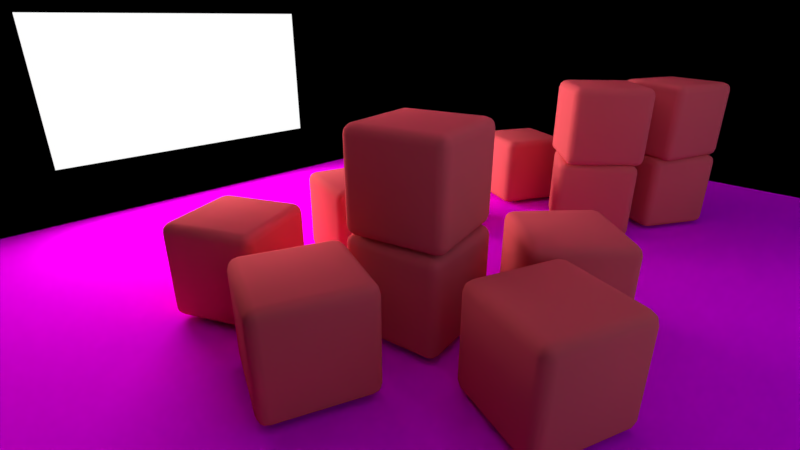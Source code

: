 # Source: area.blend  (saved by Blender 2.83.20; exported with 4.5.12 LTS)
import bpy
from mathutils import Matrix  # noqa: F401  (used for matrix-valued properties, if any)

bpy.ops.wm.read_factory_settings(use_empty=True)
scene = bpy.context.scene
scene.name = 'Scene'

# ---- collections
col_collection_1 = bpy.data.collections.new('Collection 1'); scene.collection.children.link(col_collection_1)

# ---- images (referenced by path relative to the original .blend; pixels are not part of the script)
import os
ASSET_DIR = os.environ.get("B2B_ASSET_DIR", "")  # directory of the original .blend (textures are referenced by path, not embedded)
HERE = os.path.dirname(os.path.abspath(__file__))  # packed textures are extracted next to this script under _unpacked/

def load_image(name, relpath, width, height, colorspace="sRGB"):
    """Load a texture the original file referenced (path relative to the .blend, or extracted next to this script)."""
    p = next((c for c in (os.path.join(HERE, relpath), os.path.join(ASSET_DIR, relpath)) if relpath and os.path.exists(c)), "")
    if p:
        img = bpy.data.images.load(p, check_existing=True)
        img.name = name
    else:  # same state as the original file: an image datablock whose file is absent (Cycles renders it pink)
        img = bpy.data.images.new(name, width, height)
        img.source = "FILE"
        img.filepath = "//" + (relpath or name)
    img.colorspace_settings.name = colorspace
    return img
img_checker_png = load_image('checker.png', 'checker.png', 1024, 1024, 'sRGB')
img_checker_rough_png = load_image('checker_rough.png', 'checker_rough.png', 1024, 1024, 'sRGB')

# ---- materials (node trees are filled in below, after node groups)
mat_material_002 = bpy.data.materials.new('Material.002')
mat_material_002.alpha_threshold = 0.0
mat_material_002.use_transparent_shadow = False
mat_material_002.roughness = 0.5
mat_material_000 = bpy.data.materials.new('Material.000')
mat_material_000.alpha_threshold = 0.0
mat_material_000.use_transparent_shadow = False
mat_material_000.roughness = 0.5
mat_material_001 = bpy.data.materials.new('Material.001')
mat_material_001.alpha_threshold = 0.0
mat_material_001.use_transparent_shadow = False
mat_material_001.roughness = 0.5
mat_material_003 = bpy.data.materials.new('Material.003')
mat_material_003.alpha_threshold = 0.0
mat_material_003.use_transparent_shadow = False
mat_material_003.roughness = 0.5

# ---- material node trees
mat_material_002.use_nodes = True; mat_material_002.node_tree.nodes.clear()
_N = mat_material_002.node_tree.nodes; _L = mat_material_002.node_tree.links
n0 = _N.new('ShaderNodeOutputMaterial'); n0.name = 'Material Output'; n0.location = (300, 300)
n1 = _N.new('ShaderNodeBsdfDiffuse'); n1.name = 'Diffuse BSDF'; n1.location = (10, 300)
n1.inputs[0].default_value = (0.7874, 0.1064, 0.1136, 1.0)
n1.inputs[1].default_value = 0.1
_L.new(n1.outputs[0], n0.inputs[0])
n0.is_active_output = True
mat_material_000.use_nodes = True; mat_material_000.node_tree.nodes.clear()
_N = mat_material_000.node_tree.nodes; _L = mat_material_000.node_tree.links
n0 = _N.new('ShaderNodeOutputMaterial'); n0.name = 'Material Output'; n0.location = (345, 315)
n1 = _N.new('ShaderNodeBsdfDiffuse'); n1.name = 'Diffuse BSDF'; n1.location = (139, 310)
n2 = _N.new('ShaderNodeTexImage'); n2.name = 'Image Texture'; n2.location = (-216, 359)
n2.width = 160
n2.image = img_checker_png
n3 = _N.new('ShaderNodeTexImage'); n3.name = 'Image Texture.001'; n3.location = (-223, 76)
n3.width = 140
n3.image = img_checker_rough_png
_L.new(n1.outputs[0], n0.inputs[0])
_L.new(n2.outputs[0], n1.inputs[0])
_L.new(n3.outputs[0], n1.inputs[1])
n0.is_active_output = True
mat_material_001.use_nodes = True; mat_material_001.node_tree.nodes.clear()
_N = mat_material_001.node_tree.nodes; _L = mat_material_001.node_tree.links
n0 = _N.new('ShaderNodeOutputMaterial'); n0.name = 'Material Output'; n0.location = (300, 300)
n1 = _N.new('ShaderNodeBsdfDiffuse'); n1.name = 'Diffuse BSDF'; n1.location = (87, 296)
n1.inputs[1].default_value = 0.2
_L.new(n1.outputs[0], n0.inputs[0])
n0.is_active_output = True
mat_material_003.use_nodes = True; mat_material_003.node_tree.nodes.clear()
_N = mat_material_003.node_tree.nodes; _L = mat_material_003.node_tree.links
n0 = _N.new('ShaderNodeOutputMaterial'); n0.name = 'Material Output'; n0.location = (300, 300)
n1 = _N.new('ShaderNodeEmission'); n1.name = 'Emission'; n1.location = (10, 300)
_L.new(n1.outputs[0], n0.inputs[0])
n0.is_active_output = True

# ---- world
world_world = bpy.data.worlds.new('World'); scene.world = world_world
world_world.use_nodes = True; world_world.node_tree.nodes.clear()
_N = world_world.node_tree.nodes; _L = world_world.node_tree.links
n0 = _N.new('ShaderNodeOutputWorld'); n0.name = 'World Output'; n0.location = (300, 300)
n1 = _N.new('ShaderNodeBackground'); n1.name = 'Background'; n1.location = (10, 300)
n1.inputs[1].default_value = 2.0
n2 = _N.new('ShaderNodeTexSky'); n2.name = 'Sky Texture'; n2.location = (-274, 318)
n2.sky_type = 'HOSEK_WILKIE'
n2.turbidity = 1.0
n2.ground_albedo = 1.0
n2.sun_elevation = 1.571
_L.new(n1.outputs[0], n0.inputs[0])
_L.new(n2.outputs[0], n1.inputs[0])
n0.is_active_output = True
world_world.color = (0.05088, 0.05088, 0.05088)
world_world.use_sun_shadow = False
world_world.sun_shadow_jitter_overblur = 0.0
world_world.cycles.sampling_method = 'MANUAL'

# ---- cameras
cam_camera = bpy.data.cameras.new('Camera')
cam_camera.clip_end = 200.0
cam_camera.lens = 20.0
cam_camera.sensor_width = 32.0
cam_camera.sensor_height = 18.0
cam_camera.ortho_scale = 7.314
cam_camera.dof.focus_distance = 0.0
cam_camera.dof.aperture_fstop = 128.0

# ---- lights
light_lamp = bpy.data.lights.new('Lamp', 'AREA')
light_lamp.transmission_factor = 0.0
light_lamp.cutoff_distance = 30.0
light_lamp.energy = 785.4
light_lamp.shadow_buffer_clip_start = 1.001
light_lamp.shadow_soft_size = 3.0
light_lamp.shadow_maximum_resolution = 0.006
light_lamp.use_absolute_resolution = True
light_lamp.shape = 'RECTANGLE'
light_lamp.size = 3.0
light_lamp.size_y = 6.0

# ---- meshes
me_cube_001 = bpy.data.meshes.new('Cube.001')
me_cube_001.from_pydata([(-1.0, -1.0, -1.0), (-1.0, -1.0, 1.0), (-1.0, 1.0, -1.0), (-1.0, 1.0, 1.0), (1.0, -1.0, -1.0), (1.0, -1.0, 1.0), (1.0, 1.0, -1.0), (1.0, 1.0, 1.0)], [], [(0, 1, 3, 2), (2, 3, 7, 6), (6, 7, 5, 4), (4, 5, 1, 0), (2, 6, 4, 0), (7, 3, 1, 5)])
me_cube_001.polygons.foreach_set('use_smooth', [True] * 6)
me_cube_001.materials.append(mat_material_002)
me_cube_001.use_remesh_preserve_volume = False
me_cube_001.use_remesh_preserve_attributes = False
me_cube_001.use_mirror_vertex_groups = False
me_cube_001.update()
me_plane_005 = bpy.data.meshes.new('Plane.005')
me_plane_005.from_pydata([(-8.0, 8.0, 0.0), (-8.0, -8.0, 0.0), (8.0, -8.0, 0.0), (8.0, 8.0, 0.0)], [], [(1, 2, 3, 0)])
_uv = me_plane_005.uv_layers.new(name='UVMap')
_uv.uv.foreach_set('vector', [-4.499, -4.499, 5.499, -4.499, 5.499, 5.499, -4.499, 5.499])
me_plane_005.materials.append(mat_material_000)
me_plane_005.use_remesh_preserve_volume = False
me_plane_005.use_remesh_preserve_attributes = False
me_plane_005.use_mirror_vertex_groups = False
me_plane_005.update()
me_plane = bpy.data.meshes.new('Plane')
me_plane.from_pydata([(-8.0, -8.0, 0.0), (8.0, -8.0, 0.0), (-8.0, 8.0, 0.0), (8.0, 8.0, 0.0), (-8.0, -8.0, 2.921), (8.0, -8.0, 2.921), (-8.0, 8.0, 2.921), (8.0, 8.0, 2.921), (-8.0, 8.0, 0.0), (-8.0, -8.0, 0.0), (8.0, -8.0, 0.0), (8.0, 8.0, 0.0), (-8.0, 8.0, 4.22), (-8.0, -8.0, 4.22), (8.0, -8.0, 4.22), (8.0, 8.0, 4.22)], [], [(2, 6, 7, 3), (1, 5, 4, 0), (0, 4, 6, 2), (8, 11, 15, 12), (10, 9, 13, 14), (9, 8, 12, 13), (3, 7, 15, 11), (7, 6, 12, 15), (6, 4, 13, 12), (5, 1, 10, 14), (4, 5, 14, 13), (15, 14, 13, 12)])
me_plane.materials.append(mat_material_001)
me_plane.use_remesh_preserve_volume = False
me_plane.use_remesh_preserve_attributes = False
me_plane.use_mirror_vertex_groups = False
me_plane.update()
me_plane_003 = bpy.data.meshes.new('Plane.003')
me_plane_003.from_pydata([(-1.0, -1.0, 0.0), (1.0, -1.0, 0.0), (-1.0, 1.0, 0.0), (1.0, 1.0, 0.0)], [], [(0, 1, 3, 2)])
me_plane_003.materials.append(mat_material_003)
me_plane_003.use_remesh_preserve_volume = False
me_plane_003.use_remesh_preserve_attributes = False
me_plane_003.use_mirror_vertex_groups = False
me_plane_003.update()

# ---- objects
ob_cube_012 = bpy.data.objects.new('Cube.012', me_cube_001)
ob_cube_010 = bpy.data.objects.new('Cube.010', me_cube_001)
ob_cube_002 = bpy.data.objects.new('Cube.002', me_cube_001)
ob_cube_000 = bpy.data.objects.new('Cube.000', me_cube_001)
ob_plane_001 = bpy.data.objects.new('Plane.001', me_plane_005)
ob_cube_011 = bpy.data.objects.new('Cube.011', me_cube_001)
ob_cube_009 = bpy.data.objects.new('Cube.009', me_cube_001)
ob_cube_008 = bpy.data.objects.new('Cube.008', me_cube_001)
ob_cube_007 = bpy.data.objects.new('Cube.007', me_cube_001)
ob_cube_006 = bpy.data.objects.new('Cube.006', me_cube_001)
ob_cube_005 = bpy.data.objects.new('Cube.005', me_cube_001)
ob_cube_004 = bpy.data.objects.new('Cube.004', me_cube_001)
ob_cube_003 = bpy.data.objects.new('Cube.003', me_cube_001)
ob_cube_001 = bpy.data.objects.new('Cube.001', me_cube_001)
ob_plane = bpy.data.objects.new('Plane', me_plane)
ob_lamp = bpy.data.objects.new('Lamp', light_lamp)
ob_plane_002 = bpy.data.objects.new('Plane.002', me_plane_003)
ob_camera = bpy.data.objects.new('Camera', cam_camera)

# ---- transforms, parenting, visibility, modifiers, constraints
ob_cube_012.location = (-2.474, -1.525, 0.7175)
ob_cube_012.rotation_euler = (0.0, -0.0, -1.836)
ob_cube_012.scale = (0.72, 0.72, 0.72)
ob_cube_012.lineart.crease_threshold = 0.0
_m = ob_cube_012.modifiers.new('Bevel', 'BEVEL')
_m.width = 0.2
_m.width_pct = 0.2
_m.segments = 3
_m.limit_method = 'NONE'
_m.spread = 0.0
ob_cube_010.location = (0.5992, 4.201, 2.124)
ob_cube_010.rotation_euler = (0.0, -0.0, -0.3588)
ob_cube_010.scale = (0.72, 0.72, 0.72)
ob_cube_010.lineart.crease_threshold = 0.0
_m = ob_cube_010.modifiers.new('Bevel', 'BEVEL')
_m.width = 0.2
_m.width_pct = 0.2
_m.segments = 3
_m.limit_method = 'NONE'
_m.spread = 0.0
ob_cube_002.location = (-0.1654, 2.673, 2.13)
ob_cube_002.rotation_euler = (0.0, -0.0, -0.8644)
ob_cube_002.scale = (0.72, 0.72, 0.72)
ob_cube_002.lineart.crease_threshold = 0.0
_m = ob_cube_002.modifiers.new('Bevel', 'BEVEL')
_m.width = 0.2
_m.width_pct = 0.2
_m.segments = 3
_m.limit_method = 'NONE'
_m.spread = 0.0
ob_cube_000.location = (-0.1095, -2.527, 2.156)
ob_cube_000.rotation_euler = (0.0, -0.0, 0.2314)
ob_cube_000.scale = (0.72, 0.72, 0.72)
ob_cube_000.lineart.crease_threshold = 0.0
_m = ob_cube_000.modifiers.new('Bevel', 'BEVEL')
_m.width = 0.2
_m.width_pct = 0.2
_m.segments = 3
_m.limit_method = 'NONE'
_m.spread = 0.0
ob_plane_001.location = (0.0, 0.0, -0.05229)
ob_plane_001.lineart.crease_threshold = 0.0
ob_cube_011.location = (0.5992, 4.201, 0.7175)
ob_cube_011.rotation_euler = (0.0, -0.0, -0.5228)
ob_cube_011.scale = (0.72, 0.72, 0.72)
ob_cube_011.lineart.crease_threshold = 0.0
_m = ob_cube_011.modifiers.new('Bevel', 'BEVEL')
_m.width = 0.2
_m.width_pct = 0.2
_m.segments = 3
_m.limit_method = 'NONE'
_m.spread = 0.0
ob_cube_009.location = (-0.1095, -2.527, 0.7175)
ob_cube_009.rotation_euler = (0.0, -0.0, 0.1585)
ob_cube_009.scale = (0.72, 0.72, 0.72)
ob_cube_009.lineart.crease_threshold = 0.0
_m = ob_cube_009.modifiers.new('Bevel', 'BEVEL')
_m.width = 0.2
_m.width_pct = 0.2
_m.segments = 3
_m.limit_method = 'NONE'
_m.spread = 0.0
ob_cube_008.location = (-2.37, -3.97, 0.7175)
ob_cube_008.rotation_euler = (0.0, -0.0, 0.4469)
ob_cube_008.scale = (0.72, 0.72, 0.72)
ob_cube_008.lineart.crease_threshold = 0.0
_m = ob_cube_008.modifiers.new('Bevel', 'BEVEL')
_m.width = 0.2
_m.width_pct = 0.2
_m.segments = 3
_m.limit_method = 'NONE'
_m.spread = 0.0
ob_cube_007.location = (-0.2487, -4.315, 0.7175)
ob_cube_007.rotation_euler = (0.0, -0.0, 1.208)
ob_cube_007.scale = (0.72, 0.72, 0.72)
ob_cube_007.lineart.crease_threshold = 0.0
_m = ob_cube_007.modifiers.new('Bevel', 'BEVEL')
_m.width = 0.2
_m.width_pct = 0.2
_m.segments = 3
_m.limit_method = 'NONE'
_m.spread = 0.0
ob_cube_006.location = (-2.321, 3.422, 0.7175)
ob_cube_006.rotation_euler = (0.0, -0.0, -0.4558)
ob_cube_006.scale = (0.72, 0.72, 0.72)
ob_cube_006.lineart.crease_threshold = 0.0
_m = ob_cube_006.modifiers.new('Bevel', 'BEVEL')
_m.width = 0.2
_m.width_pct = 0.2
_m.segments = 3
_m.limit_method = 'NONE'
_m.spread = 0.0
ob_cube_005.location = (-2.474, 0.8343, 0.7175)
ob_cube_005.rotation_euler = (0.0, -0.0, -1.216)
ob_cube_005.scale = (0.72, 0.72, 0.72)
ob_cube_005.lineart.crease_threshold = 0.0
_m = ob_cube_005.modifiers.new('Bevel', 'BEVEL')
_m.width = 0.2
_m.width_pct = 0.2
_m.segments = 3
_m.limit_method = 'NONE'
_m.spread = 0.0
ob_cube_004.location = (1.257, -1.077, 0.7175)
ob_cube_004.rotation_euler = (0.0, -0.0, -0.7404)
ob_cube_004.scale = (0.72, 0.72, 0.72)
ob_cube_004.lineart.crease_threshold = 0.0
_m = ob_cube_004.modifiers.new('Bevel', 'BEVEL')
_m.width = 0.2
_m.width_pct = 0.2
_m.segments = 3
_m.limit_method = 'NONE'
_m.spread = 0.0
ob_cube_003.location = (-0.1654, 2.673, 0.7175)
ob_cube_003.rotation_euler = (0.0, -0.0, -1.015)
ob_cube_003.scale = (0.72, 0.72, 0.72)
ob_cube_003.lineart.crease_threshold = 0.0
_m = ob_cube_003.modifiers.new('Bevel', 'BEVEL')
_m.width = 0.2
_m.width_pct = 0.2
_m.segments = 3
_m.limit_method = 'NONE'
_m.spread = 0.0
ob_cube_001.location = (2.021, -2.793, 0.7175)
ob_cube_001.rotation_euler = (0.0, -0.0, -0.3499)
ob_cube_001.scale = (0.72, 0.72, 0.72)
ob_cube_001.lineart.crease_threshold = 0.0
_m = ob_cube_001.modifiers.new('Bevel', 'BEVEL')
_m.width = 0.2
_m.width_pct = 0.2
_m.segments = 3
_m.limit_method = 'NONE'
_m.spread = 0.0
ob_plane.location = (0.0, 0.0, -0.05229)
ob_plane.scale = (1.0, 1.0, 2.0)
ob_plane.lineart.crease_threshold = 0.0
ob_lamp.location = (-7.972, -2.0, 2.603)
ob_lamp.rotation_euler = (0.0, -1.571, 0.0)
ob_lamp.lock_rotations_4d = False
ob_lamp.empty_display_type = 'ARROWS'
ob_lamp.color = (0.0, 0.0, 0.0, 0.0)
ob_lamp.lineart.crease_threshold = 0.0
ob_plane_002.parent = ob_lamp
ob_plane_002.location = (7.468e-10, 0.0, 0.01708)
ob_plane_002.rotation_euler = (3.142, 8.742e-08, 3.821e-15)
ob_plane_002.scale = (1.49, 2.996, 1.49)
ob_plane_002.lineart.crease_threshold = 0.0
ob_camera.location = (4.0, -7.0, 4.0)
ob_camera.rotation_euler = (1.178, -0.0, 0.7854)
ob_camera.lock_rotations_4d = False
ob_camera.empty_display_type = 'ARROWS'
ob_camera.color = (0.0, 0.0, 0.0, 0.0)
ob_camera.display_type = 'WIRE'
ob_camera.lineart.crease_threshold = 0.0

# ---- collection membership
col_collection_1.objects.link(ob_cube_012)
col_collection_1.objects.link(ob_cube_010)
col_collection_1.objects.link(ob_cube_002)
col_collection_1.objects.link(ob_cube_000)
col_collection_1.objects.link(ob_plane_001)
col_collection_1.objects.link(ob_cube_011)
col_collection_1.objects.link(ob_cube_009)
col_collection_1.objects.link(ob_cube_008)
col_collection_1.objects.link(ob_cube_007)
col_collection_1.objects.link(ob_cube_006)
col_collection_1.objects.link(ob_cube_005)
col_collection_1.objects.link(ob_cube_004)
col_collection_1.objects.link(ob_cube_003)
col_collection_1.objects.link(ob_cube_001)
col_collection_1.objects.link(ob_plane)
col_collection_1.objects.link(ob_lamp)
col_collection_1.objects.link(ob_plane_002)
col_collection_1.objects.link(ob_camera)

# ---- scene / render settings (as saved in the file)
scene.camera = ob_camera
scene.frame_start = 1; scene.frame_end = 200; scene.frame_set(0)
scene.render.engine = 'BLENDER_EEVEE_NEXT'
scene.render.resolution_percentage = 50
scene.render.fps = 60
scene.render.dither_intensity = 0.0
scene.render.motion_blur_shutter = 1.0
scene.cycles.use_denoising = False
scene.cycles.samples = 128
scene.cycles.sampling_pattern = 'TABULATED_SOBOL'
scene.cycles.light_sampling_threshold = 0.0
scene.cycles.use_adaptive_sampling = False
scene.cycles.use_light_tree = False
scene.cycles.blur_glossy = 0.0
scene.cycles.sample_clamp_indirect = 0.0
scene.view_settings.view_transform = 'Standard'
bpy.context.view_layer.update()
